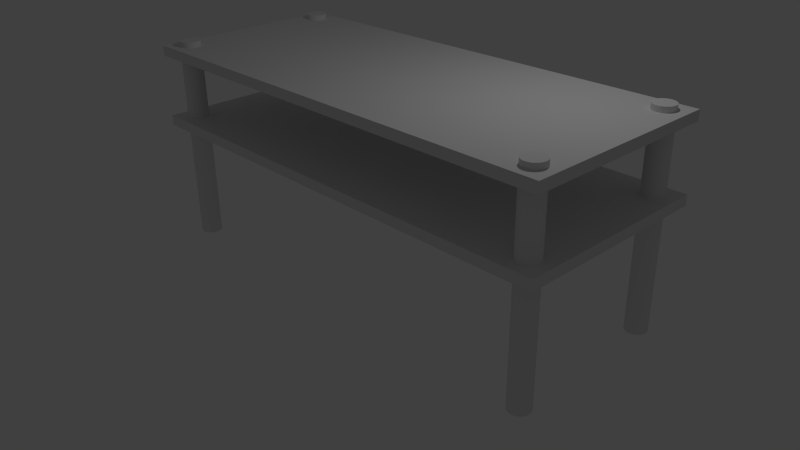 # Source: TV_Desk.blend  (saved by Blender 2.69.0; exported with 4.5.12 LTS)
import bpy
from mathutils import Matrix  # noqa: F401  (used for matrix-valued properties, if any)

bpy.ops.wm.read_factory_settings(use_empty=True)
scene = bpy.context.scene
scene.name = 'Scene'

# ---- collections
col_collection_1 = bpy.data.collections.new('Collection 1'); scene.collection.children.link(col_collection_1)

# ---- materials (node trees are filled in below, after node groups)
mat_desk = bpy.data.materials.new('Desk')
mat_desk.alpha_threshold = 0.0
mat_desk.use_transparent_shadow = False
mat_desk.roughness = 0.5
mat_desk.line_color = (0.0, 0.0, 0.0, 1.0)
mat_cylinders = bpy.data.materials.new('Cylinders')
mat_cylinders.alpha_threshold = 0.0
mat_cylinders.use_transparent_shadow = False
mat_cylinders.specular_color = (0.1282, 0.1282, 0.1282)
mat_cylinders.roughness = 0.5
mat_cylinders.specular_intensity = 1.0
mat_cylinders.line_color = (0.0, 0.0, 0.0, 1.0)

# ---- material node trees

# ---- world
world_world = bpy.data.worlds.new('World'); scene.world = world_world
world_world.color = (0.05088, 0.05088, 0.05088)
world_world.use_sun_shadow = False
world_world.sun_shadow_jitter_overblur = 0.0
world_world.cycles.sampling_method = 'MANUAL'
world_world.cycles.sample_map_resolution = 256

# ---- cameras
cam_camera = bpy.data.cameras.new('Camera')
cam_camera.clip_end = 100.0
cam_camera.lens = 35.0
cam_camera.sensor_width = 32.0
cam_camera.sensor_height = 18.0
cam_camera.ortho_scale = 7.314
cam_camera.dof.focus_distance = 0.0
cam_camera.dof.aperture_fstop = 128.0

# ---- lights
light_lamp = bpy.data.lights.new('Lamp', 'POINT')
light_lamp.transmission_factor = 0.0
light_lamp.cutoff_distance = 30.0
light_lamp.energy = 200.0
light_lamp.shadow_buffer_clip_start = 1.001
light_lamp.shadow_soft_size = 0.1
light_lamp.shadow_maximum_resolution = 0.006
light_lamp.use_absolute_resolution = True
light_lamp.cycles.use_multiple_importance_sampling = False

# ---- meshes
me_tv_desk = bpy.data.meshes.new('TV_Desk')
me_tv_desk.from_pydata([(-0.9166, 0.9091, -24.65), (-0.9166, 0.9091, 16.47), (-0.9079, 0.9071, -24.65), (-0.9079, 0.9071, 16.47), (-0.8996, 0.9011, -24.65), (-0.8996, 0.9011, 16.47), (-0.892, 0.8914, -24.65), (-0.892, 0.8914, 16.47), (-0.8853, 0.8783, -24.65), (-0.8853, 0.8783, 16.47), (-0.8798, 0.8623, -24.65), (-0.8798, 0.8623, 16.47), (-0.8757, 0.8441, -24.65), (-0.8757, 0.8441, 16.47), (-0.8732, 0.8243, -24.65), (-0.8732, 0.8243, 16.47), (-0.8723, 0.8038, -24.65), (-0.8723, 0.8038, 16.47), (-0.8732, 0.7832, -24.65), (-0.8732, 0.7832, 16.47), (-0.8757, 0.7635, -24.65), (-0.8757, 0.7635, 16.47), (-0.8798, 0.7453, -24.65), (-0.8798, 0.7453, 16.47), (-0.8853, 0.7293, -24.65), (-0.8853, 0.7293, 16.47), (-0.892, 0.7162, -24.65), (-0.892, 0.7162, 16.47), (-0.8996, 0.7065, -24.65), (-0.8996, 0.7065, 16.47), (-0.9079, 0.7005, -24.65), (-0.9079, 0.7005, 16.47), (-0.9166, 0.6984, -24.65), (-0.9166, 0.6984, 16.47), (-0.9252, 0.7005, -24.65), (-0.9252, 0.7005, 16.47), (-0.9335, 0.7065, -24.65), (-0.9335, 0.7065, 16.47), (-0.9411, 0.7162, -24.65), (-0.9411, 0.7162, 16.47), (-0.9478, 0.7293, -24.65), (-0.9478, 0.7293, 16.47), (-0.9533, 0.7453, -24.65), (-0.9533, 0.7453, 16.47), (-0.9574, 0.7635, -24.65), (-0.9574, 0.7635, 16.47), (-0.9599, 0.7832, -24.65), (-0.9599, 0.7832, 16.47), (-0.9608, 0.8038, -24.65), (-0.9608, 0.8038, 16.47), (-0.9599, 0.8243, -24.65), (-0.9599, 0.8243, 16.47), (-0.9574, 0.8441, -24.65), (-0.9574, 0.8441, 16.47), (-0.9533, 0.8623, -24.65), (-0.9533, 0.8623, 16.47), (-0.9478, 0.8783, -24.65), (-0.9478, 0.8783, 16.47), (-0.9411, 0.8914, -24.65), (-0.9411, 0.8914, 16.47), (-0.9335, 0.9011, -24.65), (-0.9335, 0.9011, 16.47), (-0.9252, 0.9071, -24.65), (-0.9252, 0.9071, 16.47), (0.9166, 0.9091, -24.65), (0.9166, 0.9091, 16.47), (0.9079, 0.9071, -24.65), (0.9079, 0.9071, 16.47), (0.8996, 0.9011, -24.65), (0.8996, 0.9011, 16.47), (0.892, 0.8914, -24.65), (0.892, 0.8914, 16.47), (0.8853, 0.8783, -24.65), (0.8853, 0.8783, 16.47), (0.8798, 0.8623, -24.65), (0.8798, 0.8623, 16.47), (0.8757, 0.8441, -24.65), (0.8757, 0.8441, 16.47), (0.8732, 0.8243, -24.65), (0.8732, 0.8243, 16.47), (0.8723, 0.8038, -24.65), (0.8723, 0.8038, 16.47), (0.8732, 0.7832, -24.65), (0.8732, 0.7832, 16.47), (0.8757, 0.7635, -24.65), (0.8757, 0.7635, 16.47), (0.8798, 0.7453, -24.65), (0.8798, 0.7453, 16.47), (0.8853, 0.7293, -24.65), (0.8853, 0.7293, 16.47), (0.892, 0.7162, -24.65), (0.892, 0.7162, 16.47), (0.8996, 0.7065, -24.65), (0.8996, 0.7065, 16.47), (0.9079, 0.7005, -24.65), (0.9079, 0.7005, 16.47), (0.9166, 0.6984, -24.65), (0.9166, 0.6984, 16.47), (0.9252, 0.7005, -24.65), (0.9252, 0.7005, 16.47), (0.9335, 0.7065, -24.65), (0.9335, 0.7065, 16.47), (0.9411, 0.7162, -24.65), (0.9411, 0.7162, 16.47), (0.9478, 0.7293, -24.65), (0.9478, 0.7293, 16.47), (0.9533, 0.7453, -24.65), (0.9533, 0.7453, 16.47), (0.9574, 0.7635, -24.65), (0.9574, 0.7635, 16.47), (0.9599, 0.7832, -24.65), (0.9599, 0.7832, 16.47), (0.9608, 0.8038, -24.65), (0.9608, 0.8038, 16.47), (0.9599, 0.8243, -24.65), (0.9599, 0.8243, 16.47), (0.9574, 0.8441, -24.65), (0.9574, 0.8441, 16.47), (0.9533, 0.8623, -24.65), (0.9533, 0.8623, 16.47), (0.9478, 0.8783, -24.65), (0.9478, 0.8783, 16.47), (0.9411, 0.8914, -24.65), (0.9411, 0.8914, 16.47), (0.9335, 0.9011, -24.65), (0.9335, 0.9011, 16.47), (0.9252, 0.9071, -24.65), (0.9252, 0.9071, 16.47), (-0.9166, -0.9091, -24.65), (-0.9166, -0.9091, 16.47), (-0.9079, -0.9071, -24.65), (-0.9079, -0.9071, 16.47), (-0.8996, -0.9011, -24.65), (-0.8996, -0.9011, 16.47), (-0.892, -0.8914, -24.65), (-0.892, -0.8914, 16.47), (-0.8853, -0.8783, -24.65), (-0.8853, -0.8783, 16.47), (-0.8798, -0.8623, -24.65), (-0.8798, -0.8623, 16.47), (-0.8757, -0.8441, -24.65), (-0.8757, -0.8441, 16.47), (-0.8732, -0.8243, -24.65), (-0.8732, -0.8243, 16.47), (-0.8723, -0.8038, -24.65), (-0.8723, -0.8038, 16.47), (-0.8732, -0.7832, -24.65), (-0.8732, -0.7832, 16.47), (-0.8757, -0.7635, -24.65), (-0.8757, -0.7635, 16.47), (-0.8798, -0.7453, -24.65), (-0.8798, -0.7453, 16.47), (-0.8853, -0.7293, -24.65), (-0.8853, -0.7293, 16.47), (-0.892, -0.7162, -24.65), (-0.892, -0.7162, 16.47), (-0.8996, -0.7065, -24.65), (-0.8996, -0.7065, 16.47), (-0.9079, -0.7005, -24.65), (-0.9079, -0.7005, 16.47), (-0.9166, -0.6984, -24.65), (-0.9166, -0.6984, 16.47), (-0.9252, -0.7005, -24.65), (-0.9252, -0.7005, 16.47), (-0.9335, -0.7065, -24.65), (-0.9335, -0.7065, 16.47), (-0.9411, -0.7162, -24.65), (-0.9411, -0.7162, 16.47), (-0.9478, -0.7293, -24.65), (-0.9478, -0.7293, 16.47), (-0.9533, -0.7453, -24.65), (-0.9533, -0.7453, 16.47), (-0.9574, -0.7635, -24.65), (-0.9574, -0.7635, 16.47), (-0.9599, -0.7832, -24.65), (-0.9599, -0.7832, 16.47), (-0.9608, -0.8038, -24.65), (-0.9608, -0.8038, 16.47), (-0.9599, -0.8243, -24.65), (-0.9599, -0.8243, 16.47), (-0.9574, -0.8441, -24.65), (-0.9574, -0.8441, 16.47), (-0.9533, -0.8623, -24.65), (-0.9533, -0.8623, 16.47), (-0.9478, -0.8783, -24.65), (-0.9478, -0.8783, 16.47), (-0.9411, -0.8914, -24.65), (-0.9411, -0.8914, 16.47), (-0.9335, -0.9011, -24.65), (-0.9335, -0.9011, 16.47), (-0.9252, -0.9071, -24.65), (-0.9252, -0.9071, 16.47), (0.9166, -0.9091, -24.65), (0.9166, -0.9091, 16.47), (0.9079, -0.9071, -24.65), (0.9079, -0.9071, 16.47), (0.8996, -0.9011, -24.65), (0.8996, -0.9011, 16.47), (0.892, -0.8914, -24.65), (0.892, -0.8914, 16.47), (0.8853, -0.8783, -24.65), (0.8853, -0.8783, 16.47), (0.8798, -0.8623, -24.65), (0.8798, -0.8623, 16.47), (0.8757, -0.8441, -24.65), (0.8757, -0.8441, 16.47), (0.8732, -0.8243, -24.65), (0.8732, -0.8243, 16.47), (0.8723, -0.8038, -24.65), (0.8723, -0.8038, 16.47), (0.8732, -0.7832, -24.65), (0.8732, -0.7832, 16.47), (0.8757, -0.7635, -24.65), (0.8757, -0.7635, 16.47), (0.8798, -0.7453, -24.65), (0.8798, -0.7453, 16.47), (0.8853, -0.7293, -24.65), (0.8853, -0.7293, 16.47), (0.892, -0.7162, -24.65), (0.892, -0.7162, 16.47), (0.8996, -0.7065, -24.65), (0.8996, -0.7065, 16.47), (0.9079, -0.7005, -24.65), (0.9079, -0.7005, 16.47), (0.9166, -0.6984, -24.65), (0.9166, -0.6984, 16.47), (0.9252, -0.7005, -24.65), (0.9252, -0.7005, 16.47), (0.9335, -0.7065, -24.65), (0.9335, -0.7065, 16.47), (0.9411, -0.7162, -24.65), (0.9411, -0.7162, 16.47), (0.9478, -0.7293, -24.65), (0.9478, -0.7293, 16.47), (0.9533, -0.7453, -24.65), (0.9533, -0.7453, 16.47), (0.9574, -0.7635, -24.65), (0.9574, -0.7635, 16.47), (0.9599, -0.7832, -24.65), (0.9599, -0.7832, 16.47), (0.9608, -0.8038, -24.65), (0.9608, -0.8038, 16.47), (0.9599, -0.8243, -24.65), (0.9599, -0.8243, 16.47), (0.9574, -0.8441, -24.65), (0.9574, -0.8441, 16.47), (0.9533, -0.8623, -24.65), (0.9533, -0.8623, 16.47), (0.9478, -0.8783, -24.65), (0.9478, -0.8783, 16.47), (0.9411, -0.8914, -24.65), (0.9411, -0.8914, 16.47), (0.9335, -0.9011, -24.65), (0.9335, -0.9011, 16.47), (0.9252, -0.9071, -24.65), (0.9252, -0.9071, 16.47), (1.0, 1.0, -1.0), (1.0, -1.0, -1.0), (-1.0, -1.0, -1.0), (-1.0, 1.0, -1.0), (1.0, 1.0, 1.0), (1.0, -1.0, 1.0), (-1.0, -1.0, 1.0), (-1.0, 1.0, 1.0), (1.0, 1.0, 13.4), (1.0, -1.0, 13.4), (-1.0, -1.0, 13.4), (-1.0, 1.0, 13.4), (1.0, 1.0, 15.4), (1.0, -1.0, 15.4), (-1.0, -1.0, 15.4), (-1.0, 1.0, 15.4)], [], [(0, 1, 3, 2), (2, 3, 5, 4), (4, 5, 7, 6), (6, 7, 9, 8), (8, 9, 11, 10), (10, 11, 13, 12), (12, 13, 15, 14), (14, 15, 17, 16), (16, 17, 19, 18), (18, 19, 21, 20), (20, 21, 23, 22), (22, 23, 25, 24), (24, 25, 27, 26), (26, 27, 29, 28), (28, 29, 31, 30), (30, 31, 33, 32), (32, 33, 35, 34), (34, 35, 37, 36), (36, 37, 39, 38), (38, 39, 41, 40), (40, 41, 43, 42), (42, 43, 45, 44), (44, 45, 47, 46), (46, 47, 49, 48), (48, 49, 51, 50), (50, 51, 53, 52), (52, 53, 55, 54), (54, 55, 57, 56), (56, 57, 59, 58), (58, 59, 61, 60), (3, 1, 63, 61, 59, 57, 55, 53, 51, 49, 47, 45, 43, 41, 39, 37, 35, 33, 31, 29, 27, 25, 23, 21, 19, 17, 15, 13, 11, 9, 7, 5), (62, 63, 1, 0), (60, 61, 63, 62), (0, 2, 4, 6, 8, 10, 12, 14, 16, 18, 20, 22, 24, 26, 28, 30, 32, 34, 36, 38, 40, 42, 44, 46, 48, 50, 52, 54, 56, 58, 60, 62), (64, 66, 67, 65), (66, 68, 69, 67), (68, 70, 71, 69), (70, 72, 73, 71), (72, 74, 75, 73), (74, 76, 77, 75), (76, 78, 79, 77), (78, 80, 81, 79), (80, 82, 83, 81), (82, 84, 85, 83), (84, 86, 87, 85), (86, 88, 89, 87), (88, 90, 91, 89), (90, 92, 93, 91), (92, 94, 95, 93), (94, 96, 97, 95), (96, 98, 99, 97), (98, 100, 101, 99), (100, 102, 103, 101), (102, 104, 105, 103), (104, 106, 107, 105), (106, 108, 109, 107), (108, 110, 111, 109), (110, 112, 113, 111), (112, 114, 115, 113), (114, 116, 117, 115), (116, 118, 119, 117), (118, 120, 121, 119), (120, 122, 123, 121), (122, 124, 125, 123), (67, 69, 71, 73, 75, 77, 79, 81, 83, 85, 87, 89, 91, 93, 95, 97, 99, 101, 103, 105, 107, 109, 111, 113, 115, 117, 119, 121, 123, 125, 127, 65), (126, 64, 65, 127), (124, 126, 127, 125), (64, 126, 124, 122, 120, 118, 116, 114, 112, 110, 108, 106, 104, 102, 100, 98, 96, 94, 92, 90, 88, 86, 84, 82, 80, 78, 76, 74, 72, 70, 68, 66), (128, 130, 131, 129), (130, 132, 133, 131), (132, 134, 135, 133), (134, 136, 137, 135), (136, 138, 139, 137), (138, 140, 141, 139), (140, 142, 143, 141), (142, 144, 145, 143), (144, 146, 147, 145), (146, 148, 149, 147), (148, 150, 151, 149), (150, 152, 153, 151), (152, 154, 155, 153), (154, 156, 157, 155), (156, 158, 159, 157), (158, 160, 161, 159), (160, 162, 163, 161), (162, 164, 165, 163), (164, 166, 167, 165), (166, 168, 169, 167), (168, 170, 171, 169), (170, 172, 173, 171), (172, 174, 175, 173), (174, 176, 177, 175), (176, 178, 179, 177), (178, 180, 181, 179), (180, 182, 183, 181), (182, 184, 185, 183), (184, 186, 187, 185), (186, 188, 189, 187), (131, 133, 135, 137, 139, 141, 143, 145, 147, 149, 151, 153, 155, 157, 159, 161, 163, 165, 167, 169, 171, 173, 175, 177, 179, 181, 183, 185, 187, 189, 191, 129), (190, 128, 129, 191), (188, 190, 191, 189), (128, 190, 188, 186, 184, 182, 180, 178, 176, 174, 172, 170, 168, 166, 164, 162, 160, 158, 156, 154, 152, 150, 148, 146, 144, 142, 140, 138, 136, 134, 132, 130), (192, 193, 195, 194), (194, 195, 197, 196), (196, 197, 199, 198), (198, 199, 201, 200), (200, 201, 203, 202), (202, 203, 205, 204), (204, 205, 207, 206), (206, 207, 209, 208), (208, 209, 211, 210), (210, 211, 213, 212), (212, 213, 215, 214), (214, 215, 217, 216), (216, 217, 219, 218), (218, 219, 221, 220), (220, 221, 223, 222), (222, 223, 225, 224), (224, 225, 227, 226), (226, 227, 229, 228), (228, 229, 231, 230), (230, 231, 233, 232), (232, 233, 235, 234), (234, 235, 237, 236), (236, 237, 239, 238), (238, 239, 241, 240), (240, 241, 243, 242), (242, 243, 245, 244), (244, 245, 247, 246), (246, 247, 249, 248), (248, 249, 251, 250), (250, 251, 253, 252), (195, 193, 255, 253, 251, 249, 247, 245, 243, 241, 239, 237, 235, 233, 231, 229, 227, 225, 223, 221, 219, 217, 215, 213, 211, 209, 207, 205, 203, 201, 199, 197), (254, 255, 193, 192), (252, 253, 255, 254), (192, 194, 196, 198, 200, 202, 204, 206, 208, 210, 212, 214, 216, 218, 220, 222, 224, 226, 228, 230, 232, 234, 236, 238, 240, 242, 244, 246, 248, 250, 252, 254), (256, 257, 258, 259), (260, 263, 262, 261), (256, 260, 261, 257), (257, 261, 262, 258), (258, 262, 263, 259), (260, 256, 259, 263), (264, 265, 266, 267), (268, 271, 270, 269), (264, 268, 269, 265), (265, 269, 270, 266), (266, 270, 271, 267), (268, 264, 267, 271)])
me_tv_desk.polygons.foreach_set('material_index', [1, 1, 1, 1, 1, 1, 1, 1, 1, 1, 1, 1, 1, 1, 1, 1, 1, 1, 1, 1, 1, 1, 1, 1, 1, 1, 1, 1, 1, 1, 1, 1, 1, 1, 1, 1, 1, 1, 1, 1, 1, 1, 1, 1, 1, 1, 1, 1, 1, 1, 1, 1, 1, 1, 1, 1, 1, 1, 1, 1, 1, 1, 1, 1, 1, 1, 1, 1, 1, 1, 1, 1, 1, 1, 1, 1, 1, 1, 1, 1, 1, 1, 1, 1, 1, 1, 1, 1, 1, 1, 1, 1, 1, 1, 1, 1, 1, 1, 1, 1, 1, 1, 1, 1, 1, 1, 1, 1, 1, 1, 1, 1, 1, 1, 1, 1, 1, 1, 1, 1, 1, 1, 1, 1, 1, 1, 1, 1, 1, 1, 1, 1, 1, 1, 1, 1, 0, 0, 0, 0, 0, 0, 0, 0, 0, 0, 0, 0])
me_tv_desk.materials.append(mat_desk)
me_tv_desk.materials.append(mat_cylinders)
me_tv_desk.use_remesh_preserve_volume = False
me_tv_desk.use_remesh_preserve_attributes = False
me_tv_desk.use_mirror_vertex_groups = False
me_tv_desk.update()

# ---- objects
ob_tv_desk = bpy.data.objects.new('TV_Desk', me_tv_desk)
ob_lamp = bpy.data.objects.new('Lamp', light_lamp)
ob_camera = bpy.data.objects.new('Camera', cam_camera)

# ---- transforms, parenting, visibility, modifiers, constraints
ob_tv_desk.location = (0.0, 2.482e-07, -1.848)
ob_tv_desk.scale = (5.989, 2.514, 0.1283)
ob_tv_desk.lock_rotations_4d = False
ob_tv_desk.empty_display_type = 'ARROWS'
ob_tv_desk.lineart.crease_threshold = 0.0
ob_lamp.location = (4.076, 1.005, 5.904)
ob_lamp.rotation_euler = (0.6503, 0.05522, 1.866)
ob_lamp.lock_rotations_4d = False
ob_lamp.empty_display_type = 'ARROWS'
ob_lamp.color = (0.0, 0.0, 0.0, 0.0)
ob_lamp.lineart.crease_threshold = 0.0
ob_camera.location = (13.95, -13.03, 5.829)
ob_camera.rotation_euler = (1.109, 0.01082, 0.8149)
ob_camera.lock_rotations_4d = False
ob_camera.empty_display_type = 'ARROWS'
ob_camera.color = (0.0, 0.0, 0.0, 0.0)
ob_camera.display_type = 'WIRE'
ob_camera.lineart.crease_threshold = 0.0

# ---- collection membership
col_collection_1.objects.link(ob_tv_desk)
col_collection_1.objects.link(ob_lamp)
col_collection_1.objects.link(ob_camera)

# ---- scene / render settings (as saved in the file)
scene.camera = ob_camera
scene.frame_start = 1; scene.frame_end = 250; scene.frame_set(1)
scene.render.engine = 'BLENDER_EEVEE_NEXT'
scene.render.image_settings.compression = 90
scene.render.resolution_percentage = 50
scene.render.dither_intensity = 0.0
scene.cycles.use_denoising = False
scene.cycles.samples = 10
scene.cycles.sampling_pattern = 'TABULATED_SOBOL'
scene.cycles.light_sampling_threshold = 0.0
scene.cycles.use_adaptive_sampling = False
scene.cycles.use_light_tree = False
scene.cycles.blur_glossy = 0.0
scene.cycles.volume_bounces = 1
scene.cycles.pixel_filter_type = 'GAUSSIAN'
scene.cycles.sample_clamp_indirect = 0.0
scene.view_settings.view_transform = 'Standard'
bpy.context.view_layer.update()
